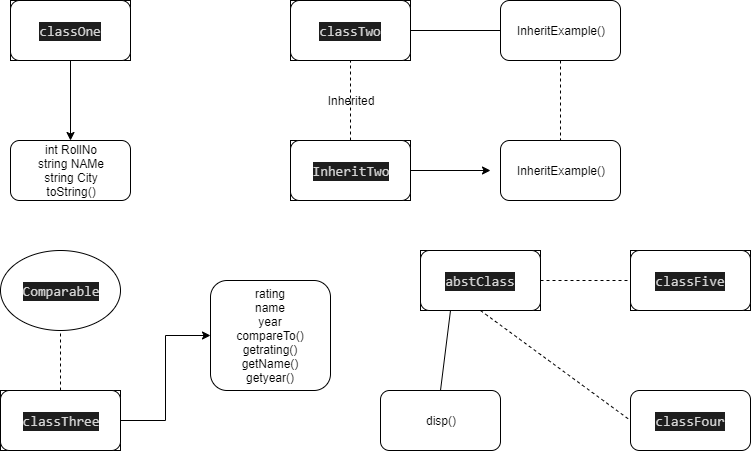

The diagram above was exported from draw.io. Its source (the exported page's mxGraphModel, read from the mxfile embedded in the PNG):
<mxGraphModel dx="1108" dy="460" grid="1" gridSize="10" guides="1" tooltips="1" connect="1" arrows="1" fold="1" page="1" pageScale="1" pageWidth="850" pageHeight="1100" math="0" shadow="0">
  <root>
    <mxCell id="0" />
    <mxCell id="1" parent="0" />
    <mxCell id="5hJ4RDk3ecLCqGsTyYL1-5" value="" style="edgeStyle=orthogonalEdgeStyle;rounded=0;orthogonalLoop=1;jettySize=auto;html=1;" parent="1" source="5hJ4RDk3ecLCqGsTyYL1-1" edge="1">
      <mxGeometry relative="1" as="geometry">
        <mxPoint x="580" y="60" as="targetPoint" />
      </mxGeometry>
    </mxCell>
    <mxCell id="5hJ4RDk3ecLCqGsTyYL1-1" value="ClassTwo&lt;br&gt;" style="rounded=0;whiteSpace=wrap;html=1;" parent="1" vertex="1">
      <mxGeometry x="350" y="30" width="120" height="60" as="geometry" />
    </mxCell>
    <mxCell id="5hJ4RDk3ecLCqGsTyYL1-11" value="" style="edgeStyle=orthogonalEdgeStyle;rounded=0;orthogonalLoop=1;jettySize=auto;html=1;" parent="1" source="5hJ4RDk3ecLCqGsTyYL1-2" edge="1">
      <mxGeometry relative="1" as="geometry">
        <mxPoint x="550" y="200" as="targetPoint" />
      </mxGeometry>
    </mxCell>
    <mxCell id="5hJ4RDk3ecLCqGsTyYL1-2" value="&lt;div style=&quot;color: rgb(212 , 212 , 212) ; background-color: rgb(30 , 30 , 30) ; font-family: &amp;#34;consolas&amp;#34; , &amp;#34;courier new&amp;#34; , monospace ; font-size: 14px ; line-height: 19px ; white-space: pre&quot;&gt;&lt;div style=&quot;font-family: &amp;#34;consolas&amp;#34; , &amp;#34;courier new&amp;#34; , monospace ; line-height: 19px&quot;&gt;InheritTwo&lt;/div&gt;&lt;/div&gt;" style="rounded=0;whiteSpace=wrap;html=1;" parent="1" vertex="1">
      <mxGeometry x="350" y="170" width="120" height="60" as="geometry" />
    </mxCell>
    <mxCell id="5hJ4RDk3ecLCqGsTyYL1-7" value="InheritExample()" style="rounded=1;whiteSpace=wrap;html=1;" parent="1" vertex="1">
      <mxGeometry x="560" y="30" width="120" height="60" as="geometry" />
    </mxCell>
    <mxCell id="5hJ4RDk3ecLCqGsTyYL1-8" value="Inherited" style="text;html=1;strokeColor=none;fillColor=none;align=center;verticalAlign=middle;whiteSpace=wrap;rounded=0;" parent="1" vertex="1">
      <mxGeometry x="390" y="120" width="40" height="20" as="geometry" />
    </mxCell>
    <mxCell id="5hJ4RDk3ecLCqGsTyYL1-12" value="InheritExample()" style="rounded=1;whiteSpace=wrap;html=1;" parent="1" vertex="1">
      <mxGeometry x="560" y="170" width="120" height="60" as="geometry" />
    </mxCell>
    <mxCell id="5hJ4RDk3ecLCqGsTyYL1-14" value="ClassOne" style="rounded=0;whiteSpace=wrap;html=1;" parent="1" vertex="1">
      <mxGeometry x="70" y="30" width="120" height="60" as="geometry" />
    </mxCell>
    <mxCell id="5hJ4RDk3ecLCqGsTyYL1-15" value="int RollNo&lt;br&gt;string NAMe&lt;br&gt;string City&lt;br&gt;toString()" style="rounded=1;whiteSpace=wrap;html=1;" parent="1" vertex="1">
      <mxGeometry x="70" y="170" width="120" height="60" as="geometry" />
    </mxCell>
    <mxCell id="5hJ4RDk3ecLCqGsTyYL1-45" style="edgeStyle=orthogonalEdgeStyle;rounded=0;orthogonalLoop=1;jettySize=auto;html=1;entryX=0.5;entryY=0;entryDx=0;entryDy=0;" parent="1" source="5hJ4RDk3ecLCqGsTyYL1-17" target="5hJ4RDk3ecLCqGsTyYL1-15" edge="1">
      <mxGeometry relative="1" as="geometry" />
    </mxCell>
    <mxCell id="5hJ4RDk3ecLCqGsTyYL1-17" value="&lt;div style=&quot;color: rgb(212 , 212 , 212) ; background-color: rgb(30 , 30 , 30) ; font-family: &amp;#34;consolas&amp;#34; , &amp;#34;courier new&amp;#34; , monospace ; font-size: 14px ; line-height: 19px ; white-space: pre&quot;&gt;classOne&lt;/div&gt;" style="rounded=1;whiteSpace=wrap;html=1;" parent="1" vertex="1">
      <mxGeometry x="70" y="30" width="120" height="60" as="geometry" />
    </mxCell>
    <mxCell id="5hJ4RDk3ecLCqGsTyYL1-18" value="&lt;div style=&quot;color: rgb(212 , 212 , 212) ; background-color: rgb(30 , 30 , 30) ; font-family: &amp;#34;consolas&amp;#34; , &amp;#34;courier new&amp;#34; , monospace ; font-size: 14px ; line-height: 19px ; white-space: pre&quot;&gt;classTwo&lt;/div&gt;" style="rounded=1;whiteSpace=wrap;html=1;" parent="1" vertex="1">
      <mxGeometry x="350" y="30" width="120" height="60" as="geometry" />
    </mxCell>
    <mxCell id="5hJ4RDk3ecLCqGsTyYL1-19" value="&lt;div style=&quot;color: rgb(212 , 212 , 212) ; background-color: rgb(30 , 30 , 30) ; font-family: &amp;#34;consolas&amp;#34; , &amp;#34;courier new&amp;#34; , monospace ; font-size: 14px ; line-height: 19px ; white-space: pre&quot;&gt;InheritTwo&lt;/div&gt;" style="rounded=1;whiteSpace=wrap;html=1;" parent="1" vertex="1">
      <mxGeometry x="350" y="170" width="120" height="60" as="geometry" />
    </mxCell>
    <mxCell id="5hJ4RDk3ecLCqGsTyYL1-21" value="&lt;div style=&quot;color: rgb(212 , 212 , 212) ; background-color: rgb(30 , 30 , 30) ; font-family: &amp;#34;consolas&amp;#34; , &amp;#34;courier new&amp;#34; , monospace ; font-size: 14px ; line-height: 19px ; white-space: pre&quot;&gt;Comparable&lt;/div&gt;" style="ellipse;whiteSpace=wrap;html=1;" parent="1" vertex="1">
      <mxGeometry x="60" y="280" width="120" height="80" as="geometry" />
    </mxCell>
    <mxCell id="5hJ4RDk3ecLCqGsTyYL1-22" value="" style="rounded=0;whiteSpace=wrap;html=1;" parent="1" vertex="1">
      <mxGeometry x="60" y="420" width="120" height="60" as="geometry" />
    </mxCell>
    <mxCell id="5hJ4RDk3ecLCqGsTyYL1-30" style="edgeStyle=orthogonalEdgeStyle;rounded=0;orthogonalLoop=1;jettySize=auto;html=1;" parent="1" source="5hJ4RDk3ecLCqGsTyYL1-23" target="5hJ4RDk3ecLCqGsTyYL1-25" edge="1">
      <mxGeometry relative="1" as="geometry" />
    </mxCell>
    <mxCell id="5hJ4RDk3ecLCqGsTyYL1-23" value="&lt;div style=&quot;color: rgb(212 , 212 , 212) ; background-color: rgb(30 , 30 , 30) ; font-family: &amp;#34;consolas&amp;#34; , &amp;#34;courier new&amp;#34; , monospace ; font-size: 14px ; line-height: 19px ; white-space: pre&quot;&gt;classThree&lt;/div&gt;" style="rounded=1;whiteSpace=wrap;html=1;" parent="1" vertex="1">
      <mxGeometry x="60" y="420" width="120" height="60" as="geometry" />
    </mxCell>
    <mxCell id="5hJ4RDk3ecLCqGsTyYL1-25" value="rating&lt;br&gt;name&lt;br&gt;year&lt;br&gt;compareTo()&lt;br&gt;getrating()&lt;br&gt;getName()&lt;br&gt;getyear()" style="rounded=1;whiteSpace=wrap;html=1;" parent="1" vertex="1">
      <mxGeometry x="270" y="310" width="120" height="110" as="geometry" />
    </mxCell>
    <mxCell id="5hJ4RDk3ecLCqGsTyYL1-31" value="" style="rounded=0;whiteSpace=wrap;html=1;" parent="1" vertex="1">
      <mxGeometry x="480" y="280" width="120" height="60" as="geometry" />
    </mxCell>
    <mxCell id="5hJ4RDk3ecLCqGsTyYL1-32" value="&lt;div style=&quot;color: rgb(212 , 212 , 212) ; background-color: rgb(30 , 30 , 30) ; font-family: &amp;#34;consolas&amp;#34; , &amp;#34;courier new&amp;#34; , monospace ; font-size: 14px ; line-height: 19px ; white-space: pre&quot;&gt;abstClass&lt;/div&gt;" style="rounded=1;whiteSpace=wrap;html=1;" parent="1" vertex="1">
      <mxGeometry x="480" y="280" width="120" height="60" as="geometry" />
    </mxCell>
    <mxCell id="5hJ4RDk3ecLCqGsTyYL1-33" value="" style="rounded=0;whiteSpace=wrap;html=1;" parent="1" vertex="1">
      <mxGeometry x="690" y="280" width="120" height="60" as="geometry" />
    </mxCell>
    <mxCell id="5hJ4RDk3ecLCqGsTyYL1-34" value="&lt;div style=&quot;color: rgb(212 , 212 , 212) ; background-color: rgb(30 , 30 , 30) ; font-family: &amp;#34;consolas&amp;#34; , &amp;#34;courier new&amp;#34; , monospace ; font-size: 14px ; line-height: 19px ; white-space: pre&quot;&gt;classFive&lt;/div&gt;" style="rounded=1;whiteSpace=wrap;html=1;" parent="1" vertex="1">
      <mxGeometry x="690" y="280" width="120" height="60" as="geometry" />
    </mxCell>
    <mxCell id="5hJ4RDk3ecLCqGsTyYL1-35" value="&lt;div style=&quot;color: rgb(212 , 212 , 212) ; background-color: rgb(30 , 30 , 30) ; font-family: &amp;#34;consolas&amp;#34; , &amp;#34;courier new&amp;#34; , monospace ; font-size: 14px ; line-height: 19px ; white-space: pre&quot;&gt;classFour&lt;/div&gt;" style="rounded=1;whiteSpace=wrap;html=1;" parent="1" vertex="1">
      <mxGeometry x="690" y="420" width="120" height="60" as="geometry" />
    </mxCell>
    <mxCell id="5hJ4RDk3ecLCqGsTyYL1-40" value="disp()" style="rounded=1;whiteSpace=wrap;html=1;" parent="1" vertex="1">
      <mxGeometry x="440" y="420" width="120" height="60" as="geometry" />
    </mxCell>
    <mxCell id="5hJ4RDk3ecLCqGsTyYL1-41" value="" style="endArrow=none;html=1;entryX=0.25;entryY=1;entryDx=0;entryDy=0;exitX=0.5;exitY=0;exitDx=0;exitDy=0;" parent="1" source="5hJ4RDk3ecLCqGsTyYL1-40" target="5hJ4RDk3ecLCqGsTyYL1-32" edge="1">
      <mxGeometry width="50" height="50" relative="1" as="geometry">
        <mxPoint x="60" y="550" as="sourcePoint" />
        <mxPoint x="110" y="500" as="targetPoint" />
      </mxGeometry>
    </mxCell>
    <mxCell id="5hJ4RDk3ecLCqGsTyYL1-42" value="" style="endArrow=none;dashed=1;html=1;entryX=0.5;entryY=1;entryDx=0;entryDy=0;exitX=0.5;exitY=0;exitDx=0;exitDy=0;" parent="1" source="5hJ4RDk3ecLCqGsTyYL1-23" target="5hJ4RDk3ecLCqGsTyYL1-21" edge="1">
      <mxGeometry width="50" height="50" relative="1" as="geometry">
        <mxPoint x="60" y="550" as="sourcePoint" />
        <mxPoint x="110" y="500" as="targetPoint" />
      </mxGeometry>
    </mxCell>
    <mxCell id="5hJ4RDk3ecLCqGsTyYL1-43" value="" style="endArrow=none;dashed=1;html=1;exitX=1;exitY=0.5;exitDx=0;exitDy=0;entryX=0;entryY=0.5;entryDx=0;entryDy=0;" parent="1" source="5hJ4RDk3ecLCqGsTyYL1-32" target="5hJ4RDk3ecLCqGsTyYL1-34" edge="1">
      <mxGeometry width="50" height="50" relative="1" as="geometry">
        <mxPoint x="630" y="350" as="sourcePoint" />
        <mxPoint x="680" y="310" as="targetPoint" />
      </mxGeometry>
    </mxCell>
    <mxCell id="5hJ4RDk3ecLCqGsTyYL1-44" value="" style="endArrow=none;dashed=1;html=1;entryX=0;entryY=0.5;entryDx=0;entryDy=0;exitX=0.5;exitY=1;exitDx=0;exitDy=0;" parent="1" source="5hJ4RDk3ecLCqGsTyYL1-32" target="5hJ4RDk3ecLCqGsTyYL1-35" edge="1">
      <mxGeometry width="50" height="50" relative="1" as="geometry">
        <mxPoint x="60" y="550" as="sourcePoint" />
        <mxPoint x="110" y="500" as="targetPoint" />
      </mxGeometry>
    </mxCell>
    <mxCell id="5hJ4RDk3ecLCqGsTyYL1-46" value="" style="endArrow=none;dashed=1;html=1;entryX=0.5;entryY=1;entryDx=0;entryDy=0;" parent="1" source="5hJ4RDk3ecLCqGsTyYL1-19" target="5hJ4RDk3ecLCqGsTyYL1-18" edge="1">
      <mxGeometry width="50" height="50" relative="1" as="geometry">
        <mxPoint x="250" y="280" as="sourcePoint" />
        <mxPoint x="280" y="240" as="targetPoint" />
      </mxGeometry>
    </mxCell>
    <mxCell id="5hJ4RDk3ecLCqGsTyYL1-47" value="" style="endArrow=none;dashed=1;html=1;exitX=0.5;exitY=1;exitDx=0;exitDy=0;entryX=0.5;entryY=0;entryDx=0;entryDy=0;" parent="1" source="5hJ4RDk3ecLCqGsTyYL1-7" target="5hJ4RDk3ecLCqGsTyYL1-12" edge="1">
      <mxGeometry width="50" height="50" relative="1" as="geometry">
        <mxPoint x="60" y="550" as="sourcePoint" />
        <mxPoint x="540" y="120" as="targetPoint" />
      </mxGeometry>
    </mxCell>
  </root>
</mxGraphModel>